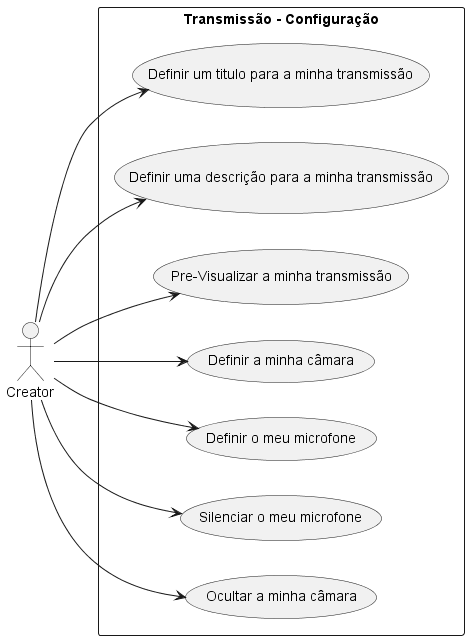

The diagram above was rendered by PlantUML. Its source (embedded in the PNG):
@startuml UseCaseDiagram Creator Configuration
"Creator" as Creator


left to right direction
rectangle "Transmissão - Configuração" {
    Creator --> (Definir um titulo para a minha transmissão)
    Creator --> (Definir uma descrição para a minha transmissão)
    Creator --> (Pre-Visualizar a minha transmissão)
    Creator --> (Definir a minha câmara)
    Creator --> (Definir o meu microfone)
    Creator --> (Silenciar o meu microfone)
    Creator --> (Ocultar a minha câmara)
}


@enduml